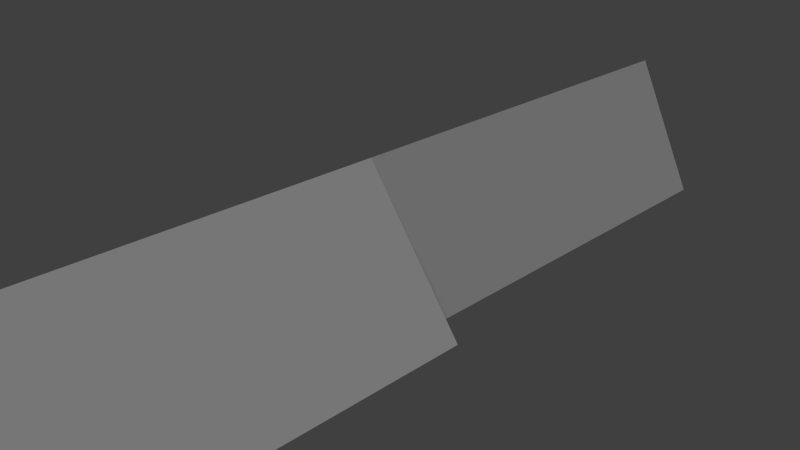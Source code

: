 # Source: PyramidThingy.blend  (saved by Blender 2.69.0; exported with 4.5.12 LTS)
import bpy
from mathutils import Matrix  # noqa: F401  (used for matrix-valued properties, if any)

bpy.ops.wm.read_factory_settings(use_empty=True)
scene = bpy.context.scene
scene.name = 'Scene'

# ---- collections
col_collection_1 = bpy.data.collections.new('Collection 1'); scene.collection.children.link(col_collection_1)

# ---- world
world_world = bpy.data.worlds.new('World'); scene.world = world_world
world_world.color = (0.05088, 0.05088, 0.05088)
world_world.use_sun_shadow = False
world_world.sun_shadow_jitter_overblur = 0.0
world_world.cycles.sampling_method = 'MANUAL'
world_world.cycles.sample_map_resolution = 256

# ---- cameras
cam_camera = bpy.data.cameras.new('Camera')
cam_camera.clip_end = 100.0
cam_camera.lens = 35.0
cam_camera.sensor_width = 32.0
cam_camera.sensor_height = 18.0
cam_camera.ortho_scale = 7.314
cam_camera.dof.focus_distance = 0.0
cam_camera.dof.aperture_fstop = 128.0

# ---- lights
light_sun = bpy.data.lights.new('Sun', 'SUN')
light_sun.transmission_factor = 0.0
light_sun.angle = 0.1993
light_sun.energy = 1.0
light_sun.shadow_buffer_clip_start = 0.5
light_sun.shadow_soft_size = 0.1
light_sun.shadow_cascade_max_distance = 1000.0
light_sun.cycles.use_multiple_importance_sampling = False

# ---- meshes
me_cube = bpy.data.meshes.new('Cube')
me_cube.from_pydata([(-1.0, 0.0, -0.6667), (-1.0, 6.0, -0.6667), (1.0, 6.0, -0.6667), (1.0, 0.0, -0.6667), (0.0, 0.0, 1.333), (0.0, 6.0, 1.333), (-1.5, -6.0, -0.6667), (-1.5, 0.0, -0.6667), (1.5, 0.0, -0.6667), (1.5, -6.0, -0.6667), (0.0, -6.0, 1.333), (0.0, 0.0, 1.333)], [], [(4, 5, 1, 0), (5, 4, 3, 2), (0, 1, 2, 3), (4, 0, 3), (5, 2, 1), (10, 11, 7, 6), (11, 10, 9, 8), (6, 7, 8, 9), (10, 6, 9), (11, 8, 7)])
_uv = me_cube.uv_layers.new(name='UVMap')
_uv.uv.foreach_set('vector', [0.5, 0.1667, 3.5, 0.1667, 3.5, -0.8333, 0.5, -0.8333, 0.5, 0.1667, -2.5, 0.1667, -2.5, -0.8333, 0.5, -0.8333, 0.0, 0.5, 0.0, 3.5, 1.0, 3.5, 1.0, 0.5, 0.5, 0.1667, 0.0, -0.8333, 1.0, -0.8333, 0.5, 0.1667, 1.0, -0.8333, 0.0, -0.8333, 0.5, 0.1667, 3.5, 0.1667, 3.5, -0.8333, 0.5, -0.8333, 0.5, 0.1667, -2.5, 0.1667, -2.5, -0.8333, 0.5, -0.8333, 0.75, 0.5, 0.75, 3.5, 2.25, 3.5, 2.25, 0.5, 0.5, 0.1667, -0.25, -0.8333, 1.25, -0.8333, 0.5, 0.1667, 1.25, -0.8333, -0.25, -0.8333])
me_cube.use_remesh_preserve_volume = False
me_cube.use_remesh_preserve_attributes = False
me_cube.use_mirror_vertex_groups = False
me_cube.update()

# ---- objects
ob_cube = bpy.data.objects.new('Cube', me_cube)
ob_sun = bpy.data.objects.new('Sun', light_sun)
ob_camera = bpy.data.objects.new('Camera', cam_camera)

# ---- transforms, parenting, visibility, modifiers, constraints
ob_cube.location = (0.0, 0.0, 0.0)
ob_cube.lineart.crease_threshold = 0.0
ob_sun.location = (0.0, 0.0, 5.0)
ob_sun.rotation_euler = (0.3927, 0.0, 0.0)
ob_sun.lineart.crease_threshold = 0.0
ob_camera.location = (7.481, -6.508, 5.344)
ob_camera.rotation_euler = (1.109, 0.01082, 0.8149)
ob_camera.lock_rotations_4d = False
ob_camera.empty_display_type = 'ARROWS'
ob_camera.color = (0.0, 0.0, 0.0, 0.0)
ob_camera.display_type = 'WIRE'
ob_camera.lineart.crease_threshold = 0.0

# ---- collection membership
col_collection_1.objects.link(ob_cube)
col_collection_1.objects.link(ob_sun)
col_collection_1.objects.link(ob_camera)

# ---- scene / render settings (as saved in the file)
scene.camera = ob_camera
scene.frame_start = 1; scene.frame_end = 250; scene.frame_set(0)
scene.render.engine = 'BLENDER_EEVEE_NEXT'
scene.render.image_settings.compression = 90
scene.render.resolution_percentage = 50
scene.render.dither_intensity = 0.0
scene.cycles.use_denoising = False
scene.cycles.samples = 10
scene.cycles.sampling_pattern = 'TABULATED_SOBOL'
scene.cycles.light_sampling_threshold = 0.0
scene.cycles.use_adaptive_sampling = False
scene.cycles.use_light_tree = False
scene.cycles.blur_glossy = 0.0
scene.cycles.volume_bounces = 1
scene.cycles.pixel_filter_type = 'GAUSSIAN'
scene.cycles.sample_clamp_indirect = 0.0
scene.view_settings.view_transform = 'Standard'
bpy.context.view_layer.update()
